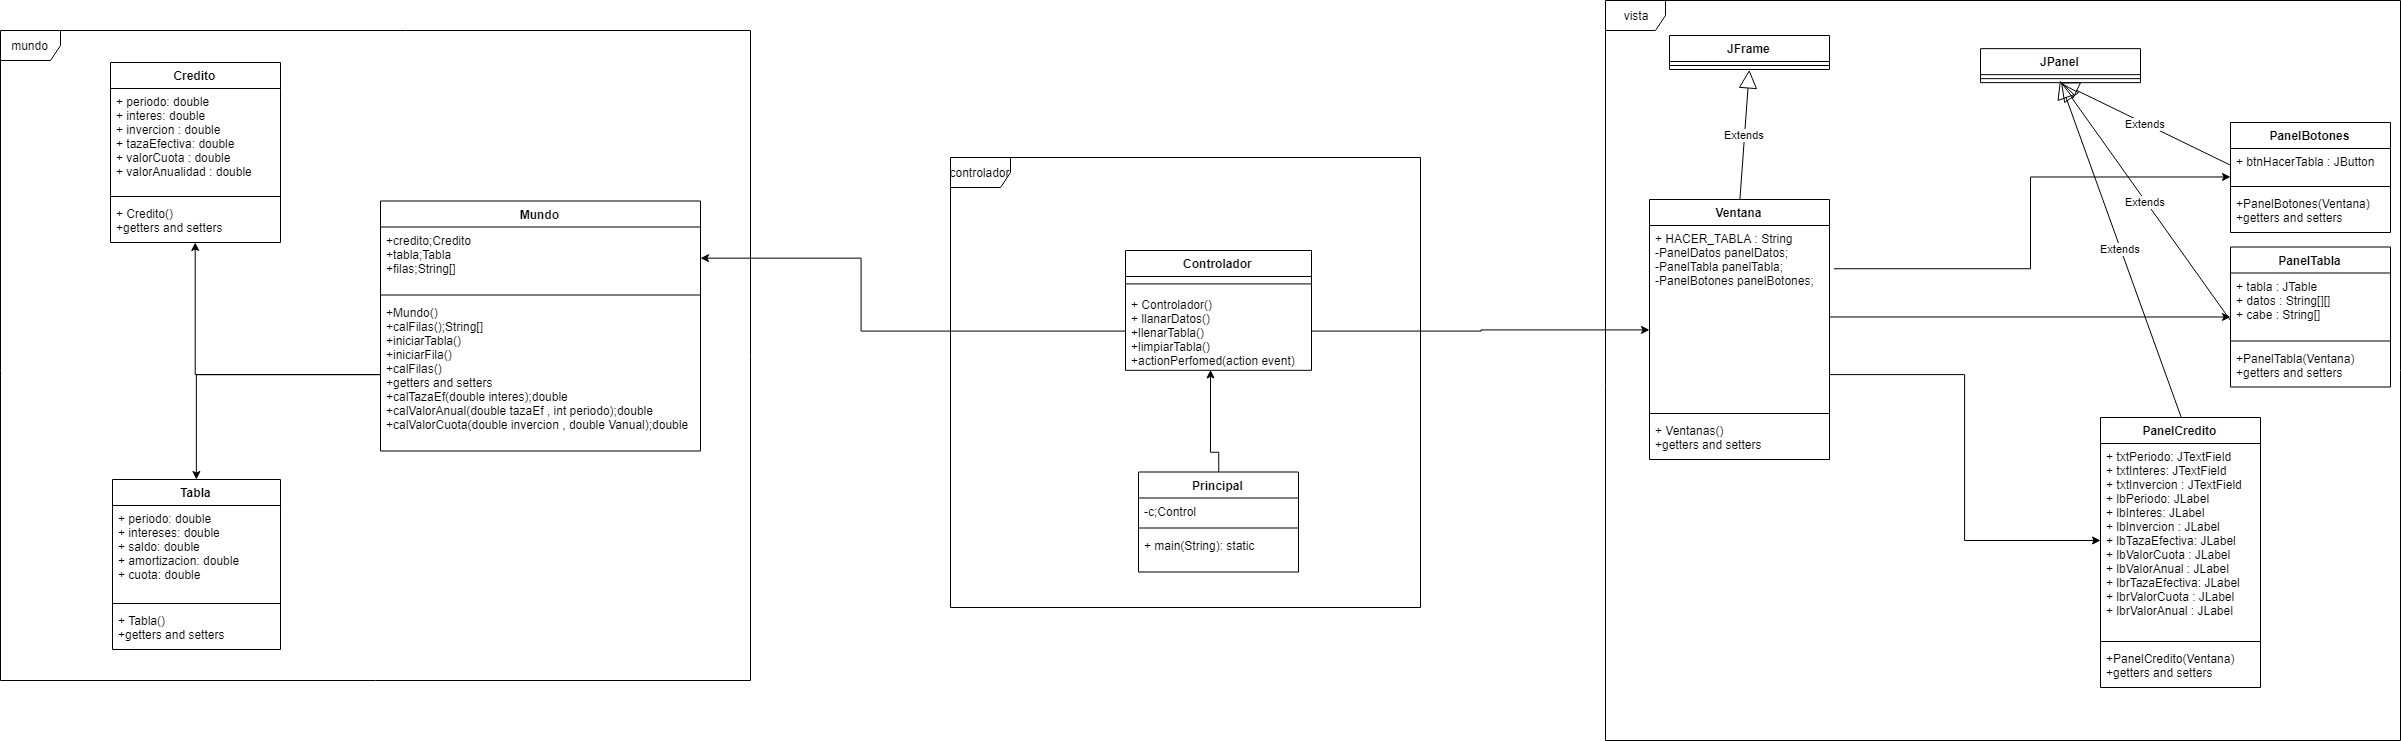

The diagram above was exported from draw.io. Its source (the exported page's mxGraphModel, read from the mxfile embedded in the PNG):
<mxGraphModel dx="2380" dy="569" grid="1" gridSize="10" guides="1" tooltips="1" connect="1" arrows="1" fold="1" page="1" pageScale="1" pageWidth="827" pageHeight="1169" math="0" shadow="0">
  <root>
    <mxCell id="0" />
    <mxCell id="1" parent="0" />
    <mxCell id="IltEmgYXyLarrI0eU8z4-12" value="" style="group" parent="1" vertex="1" connectable="0">
      <mxGeometry x="20" y="20.5" width="845" height="730.5" as="geometry" />
    </mxCell>
    <mxCell id="EeuziFzgYhfqa_nTiLan-36" value="controlador" style="shape=umlFrame;whiteSpace=wrap;html=1;" parent="IltEmgYXyLarrI0eU8z4-12" vertex="1">
      <mxGeometry x="180" y="147.5" width="470" height="450" as="geometry" />
    </mxCell>
    <mxCell id="IltEmgYXyLarrI0eU8z4-26" value="Controlador" style="swimlane;fontStyle=1;align=center;verticalAlign=top;childLayout=stackLayout;horizontal=1;startSize=26;horizontalStack=0;resizeParent=1;resizeParentMax=0;resizeLast=0;collapsible=1;marginBottom=0;" parent="IltEmgYXyLarrI0eU8z4-12" vertex="1">
      <mxGeometry x="355" y="240.5" width="186" height="119.81739130434782" as="geometry" />
    </mxCell>
    <mxCell id="IltEmgYXyLarrI0eU8z4-28" value="" style="line;strokeWidth=1;fillColor=none;align=left;verticalAlign=middle;spacingTop=-1;spacingLeft=3;spacingRight=3;rotatable=0;labelPosition=right;points=[];portConstraint=eastwest;" parent="IltEmgYXyLarrI0eU8z4-26" vertex="1">
      <mxGeometry y="26" width="186" height="14.817391304347826" as="geometry" />
    </mxCell>
    <mxCell id="IltEmgYXyLarrI0eU8z4-29" value="+ Controlador()&#10;+ llanarDatos()&#10;+llenarTabla()&#10;+limpiarTabla()&#10;+actionPerfomed(action event)&#10;" style="text;strokeColor=none;fillColor=none;align=left;verticalAlign=top;spacingLeft=4;spacingRight=4;overflow=hidden;rotatable=0;points=[[0,0.5],[1,0.5]];portConstraint=eastwest;" parent="IltEmgYXyLarrI0eU8z4-26" vertex="1">
      <mxGeometry y="40.81739130434782" width="186" height="79" as="geometry" />
    </mxCell>
    <mxCell id="EeuziFzgYhfqa_nTiLan-46" style="edgeStyle=orthogonalEdgeStyle;rounded=0;orthogonalLoop=1;jettySize=auto;html=1;entryX=0.553;entryY=0.471;entryDx=0;entryDy=0;entryPerimeter=0;" parent="IltEmgYXyLarrI0eU8z4-12" source="EeuziFzgYhfqa_nTiLan-42" target="EeuziFzgYhfqa_nTiLan-36" edge="1">
      <mxGeometry relative="1" as="geometry" />
    </mxCell>
    <mxCell id="EeuziFzgYhfqa_nTiLan-42" value="Principal" style="swimlane;fontStyle=1;align=center;verticalAlign=top;childLayout=stackLayout;horizontal=1;startSize=26;horizontalStack=0;resizeParent=1;resizeParentMax=0;resizeLast=0;collapsible=1;marginBottom=0;" parent="IltEmgYXyLarrI0eU8z4-12" vertex="1">
      <mxGeometry x="368" y="462" width="160" height="100" as="geometry" />
    </mxCell>
    <mxCell id="EeuziFzgYhfqa_nTiLan-43" value="-c;Control" style="text;strokeColor=none;fillColor=none;align=left;verticalAlign=top;spacingLeft=4;spacingRight=4;overflow=hidden;rotatable=0;points=[[0,0.5],[1,0.5]];portConstraint=eastwest;" parent="EeuziFzgYhfqa_nTiLan-42" vertex="1">
      <mxGeometry y="26" width="160" height="26" as="geometry" />
    </mxCell>
    <mxCell id="EeuziFzgYhfqa_nTiLan-44" value="" style="line;strokeWidth=1;fillColor=none;align=left;verticalAlign=middle;spacingTop=-1;spacingLeft=3;spacingRight=3;rotatable=0;labelPosition=right;points=[];portConstraint=eastwest;" parent="EeuziFzgYhfqa_nTiLan-42" vertex="1">
      <mxGeometry y="52" width="160" height="8" as="geometry" />
    </mxCell>
    <mxCell id="EeuziFzgYhfqa_nTiLan-45" value="+ main(String): static&#10;" style="text;strokeColor=none;fillColor=none;align=left;verticalAlign=top;spacingLeft=4;spacingRight=4;overflow=hidden;rotatable=0;points=[[0,0.5],[1,0.5]];portConstraint=eastwest;" parent="EeuziFzgYhfqa_nTiLan-42" vertex="1">
      <mxGeometry y="60" width="160" height="40" as="geometry" />
    </mxCell>
    <mxCell id="EeuziFzgYhfqa_nTiLan-50" value="vista" style="shape=umlFrame;whiteSpace=wrap;html=1;" parent="1" vertex="1">
      <mxGeometry x="855" y="11" width="795" height="740" as="geometry" />
    </mxCell>
    <mxCell id="EeuziFzgYhfqa_nTiLan-34" value="mundo" style="shape=umlFrame;whiteSpace=wrap;html=1;" parent="1" vertex="1">
      <mxGeometry x="-750" y="41" width="750" height="650" as="geometry" />
    </mxCell>
    <mxCell id="IltEmgYXyLarrI0eU8z4-15" value="Ventana" style="swimlane;fontStyle=1;align=center;verticalAlign=top;childLayout=stackLayout;horizontal=1;startSize=26;horizontalStack=0;resizeParent=1;resizeParentMax=0;resizeLast=0;collapsible=1;marginBottom=0;" parent="1" vertex="1">
      <mxGeometry x="899" y="210" width="180" height="260" as="geometry" />
    </mxCell>
    <mxCell id="IltEmgYXyLarrI0eU8z4-16" value="+ HACER_TABLA : String&#10;-PanelDatos panelDatos;&#10;-PanelTabla panelTabla;&#10;-PanelBotones panelBotones;" style="text;strokeColor=none;fillColor=none;align=left;verticalAlign=top;spacingLeft=4;spacingRight=4;overflow=hidden;rotatable=0;points=[[0,0.5],[1,0.5]];portConstraint=eastwest;" parent="IltEmgYXyLarrI0eU8z4-15" vertex="1">
      <mxGeometry y="26" width="180" height="184" as="geometry" />
    </mxCell>
    <mxCell id="IltEmgYXyLarrI0eU8z4-17" value="" style="line;strokeWidth=1;fillColor=none;align=left;verticalAlign=middle;spacingTop=-1;spacingLeft=3;spacingRight=3;rotatable=0;labelPosition=right;points=[];portConstraint=eastwest;" parent="IltEmgYXyLarrI0eU8z4-15" vertex="1">
      <mxGeometry y="210" width="180" height="8" as="geometry" />
    </mxCell>
    <mxCell id="IltEmgYXyLarrI0eU8z4-18" value="+ Ventanas()&#10;+getters and setters&#10;" style="text;strokeColor=none;fillColor=none;align=left;verticalAlign=top;spacingLeft=4;spacingRight=4;overflow=hidden;rotatable=0;points=[[0,0.5],[1,0.5]];portConstraint=eastwest;" parent="IltEmgYXyLarrI0eU8z4-15" vertex="1">
      <mxGeometry y="218" width="180" height="42" as="geometry" />
    </mxCell>
    <mxCell id="IltEmgYXyLarrI0eU8z4-31" value="PanelBotones" style="swimlane;fontStyle=1;align=center;verticalAlign=top;childLayout=stackLayout;horizontal=1;startSize=26;horizontalStack=0;resizeParent=1;resizeParentMax=0;resizeLast=0;collapsible=1;marginBottom=0;" parent="1" vertex="1">
      <mxGeometry x="1480" y="133" width="160" height="110" as="geometry" />
    </mxCell>
    <mxCell id="IltEmgYXyLarrI0eU8z4-43" value="+ btnHacerTabla : JButton&#10;" style="text;strokeColor=none;fillColor=none;align=left;verticalAlign=top;spacingLeft=4;spacingRight=4;overflow=hidden;rotatable=0;points=[[0,0.5],[1,0.5]];portConstraint=eastwest;" parent="IltEmgYXyLarrI0eU8z4-31" vertex="1">
      <mxGeometry y="26" width="160" height="34" as="geometry" />
    </mxCell>
    <mxCell id="IltEmgYXyLarrI0eU8z4-33" value="" style="line;strokeWidth=1;fillColor=none;align=left;verticalAlign=middle;spacingTop=-1;spacingLeft=3;spacingRight=3;rotatable=0;labelPosition=right;points=[];portConstraint=eastwest;" parent="IltEmgYXyLarrI0eU8z4-31" vertex="1">
      <mxGeometry y="60" width="160" height="8" as="geometry" />
    </mxCell>
    <mxCell id="IltEmgYXyLarrI0eU8z4-34" value="+PanelBotones(Ventana)&#10;+getters and setters&#10;" style="text;strokeColor=none;fillColor=none;align=left;verticalAlign=top;spacingLeft=4;spacingRight=4;overflow=hidden;rotatable=0;points=[[0,0.5],[1,0.5]];portConstraint=eastwest;" parent="IltEmgYXyLarrI0eU8z4-31" vertex="1">
      <mxGeometry y="68" width="160" height="42" as="geometry" />
    </mxCell>
    <mxCell id="IltEmgYXyLarrI0eU8z4-35" value="PanelTabla" style="swimlane;fontStyle=1;align=center;verticalAlign=top;childLayout=stackLayout;horizontal=1;startSize=26;horizontalStack=0;resizeParent=1;resizeParentMax=0;resizeLast=0;collapsible=1;marginBottom=0;" parent="1" vertex="1">
      <mxGeometry x="1480" y="257.5" width="160" height="140" as="geometry" />
    </mxCell>
    <mxCell id="IltEmgYXyLarrI0eU8z4-36" value="+ tabla : JTable&#10;+ datos : String[][]&#10;+ cabe : String[]" style="text;strokeColor=none;fillColor=none;align=left;verticalAlign=top;spacingLeft=4;spacingRight=4;overflow=hidden;rotatable=0;points=[[0,0.5],[1,0.5]];portConstraint=eastwest;" parent="IltEmgYXyLarrI0eU8z4-35" vertex="1">
      <mxGeometry y="26" width="160" height="64" as="geometry" />
    </mxCell>
    <mxCell id="IltEmgYXyLarrI0eU8z4-37" value="" style="line;strokeWidth=1;fillColor=none;align=left;verticalAlign=middle;spacingTop=-1;spacingLeft=3;spacingRight=3;rotatable=0;labelPosition=right;points=[];portConstraint=eastwest;" parent="IltEmgYXyLarrI0eU8z4-35" vertex="1">
      <mxGeometry y="90" width="160" height="8" as="geometry" />
    </mxCell>
    <mxCell id="IltEmgYXyLarrI0eU8z4-38" value="+PanelTabla(Ventana)&#10;+getters and setters&#10;" style="text;strokeColor=none;fillColor=none;align=left;verticalAlign=top;spacingLeft=4;spacingRight=4;overflow=hidden;rotatable=0;points=[[0,0.5],[1,0.5]];portConstraint=eastwest;" parent="IltEmgYXyLarrI0eU8z4-35" vertex="1">
      <mxGeometry y="98" width="160" height="42" as="geometry" />
    </mxCell>
    <mxCell id="IltEmgYXyLarrI0eU8z4-39" value="PanelCredito" style="swimlane;fontStyle=1;align=center;verticalAlign=top;childLayout=stackLayout;horizontal=1;startSize=26;horizontalStack=0;resizeParent=1;resizeParentMax=0;resizeLast=0;collapsible=1;marginBottom=0;" parent="1" vertex="1">
      <mxGeometry x="1350" y="428" width="160" height="270" as="geometry" />
    </mxCell>
    <mxCell id="IltEmgYXyLarrI0eU8z4-40" value="+ txtPeriodo: JTextField&#10;+ txtInteres: JTextField&#10;+ txtInvercion : JTextField&#10;+ lbPeriodo: JLabel&#10;+ lbInteres: JLabel&#10;+ lbInvercion : JLabel&#10;+ lbTazaEfectiva: JLabel&#10;+ lbValorCuota : JLabel&#10;+ lbValorAnual : JLabel&#10;+ lbrTazaEfectiva: JLabel&#10;+ lbrValorCuota : JLabel&#10;+ lbrValorAnual : JLabel&#10;" style="text;strokeColor=none;fillColor=none;align=left;verticalAlign=top;spacingLeft=4;spacingRight=4;overflow=hidden;rotatable=0;points=[[0,0.5],[1,0.5]];portConstraint=eastwest;" parent="IltEmgYXyLarrI0eU8z4-39" vertex="1">
      <mxGeometry y="26" width="160" height="194" as="geometry" />
    </mxCell>
    <mxCell id="IltEmgYXyLarrI0eU8z4-41" value="" style="line;strokeWidth=1;fillColor=none;align=left;verticalAlign=middle;spacingTop=-1;spacingLeft=3;spacingRight=3;rotatable=0;labelPosition=right;points=[];portConstraint=eastwest;" parent="IltEmgYXyLarrI0eU8z4-39" vertex="1">
      <mxGeometry y="220" width="160" height="8" as="geometry" />
    </mxCell>
    <mxCell id="IltEmgYXyLarrI0eU8z4-42" value="+PanelCredito(Ventana)&#10;+getters and setters&#10;" style="text;strokeColor=none;fillColor=none;align=left;verticalAlign=top;spacingLeft=4;spacingRight=4;overflow=hidden;rotatable=0;points=[[0,0.5],[1,0.5]];portConstraint=eastwest;" parent="IltEmgYXyLarrI0eU8z4-39" vertex="1">
      <mxGeometry y="228" width="160" height="42" as="geometry" />
    </mxCell>
    <mxCell id="u1lhkt2vEf_jw6KOCN6D-11" value="Credito" style="swimlane;fontStyle=1;align=center;verticalAlign=top;childLayout=stackLayout;horizontal=1;startSize=26;horizontalStack=0;resizeParent=1;resizeParentMax=0;resizeLast=0;collapsible=1;marginBottom=0;" parent="1" vertex="1">
      <mxGeometry x="-640" y="73" width="170" height="180" as="geometry" />
    </mxCell>
    <mxCell id="u1lhkt2vEf_jw6KOCN6D-12" value="+ periodo: double&#10;+ interes: double&#10;+ invercion : double&#10;+ tazaEfectiva: double&#10;+ valorCuota : double&#10;+ valorAnualidad : double&#10;&#10;" style="text;strokeColor=none;fillColor=none;align=left;verticalAlign=top;spacingLeft=4;spacingRight=4;overflow=hidden;rotatable=0;points=[[0,0.5],[1,0.5]];portConstraint=eastwest;" parent="u1lhkt2vEf_jw6KOCN6D-11" vertex="1">
      <mxGeometry y="26" width="170" height="104" as="geometry" />
    </mxCell>
    <mxCell id="u1lhkt2vEf_jw6KOCN6D-13" value="" style="line;strokeWidth=1;fillColor=none;align=left;verticalAlign=middle;spacingTop=-1;spacingLeft=3;spacingRight=3;rotatable=0;labelPosition=right;points=[];portConstraint=eastwest;" parent="u1lhkt2vEf_jw6KOCN6D-11" vertex="1">
      <mxGeometry y="130" width="170" height="8" as="geometry" />
    </mxCell>
    <mxCell id="u1lhkt2vEf_jw6KOCN6D-14" value="+ Credito()&#10;+getters and setters&#10;&#10;" style="text;strokeColor=none;fillColor=none;align=left;verticalAlign=top;spacingLeft=4;spacingRight=4;overflow=hidden;rotatable=0;points=[[0,0.5],[1,0.5]];portConstraint=eastwest;" parent="u1lhkt2vEf_jw6KOCN6D-11" vertex="1">
      <mxGeometry y="138" width="170" height="42" as="geometry" />
    </mxCell>
    <mxCell id="EeuziFzgYhfqa_nTiLan-1" value="Tabla" style="swimlane;fontStyle=1;align=center;verticalAlign=top;childLayout=stackLayout;horizontal=1;startSize=26;horizontalStack=0;resizeParent=1;resizeParentMax=0;resizeLast=0;collapsible=1;marginBottom=0;" parent="1" vertex="1">
      <mxGeometry x="-638" y="490" width="168" height="170" as="geometry" />
    </mxCell>
    <mxCell id="EeuziFzgYhfqa_nTiLan-2" value="+ periodo: double&#10;+ intereses: double&#10;+ saldo: double&#10;+ amortizacion: double&#10;+ cuota: double&#10;" style="text;strokeColor=none;fillColor=none;align=left;verticalAlign=top;spacingLeft=4;spacingRight=4;overflow=hidden;rotatable=0;points=[[0,0.5],[1,0.5]];portConstraint=eastwest;" parent="EeuziFzgYhfqa_nTiLan-1" vertex="1">
      <mxGeometry y="26" width="168" height="94" as="geometry" />
    </mxCell>
    <mxCell id="EeuziFzgYhfqa_nTiLan-3" value="" style="line;strokeWidth=1;fillColor=none;align=left;verticalAlign=middle;spacingTop=-1;spacingLeft=3;spacingRight=3;rotatable=0;labelPosition=right;points=[];portConstraint=eastwest;" parent="EeuziFzgYhfqa_nTiLan-1" vertex="1">
      <mxGeometry y="120" width="168" height="8" as="geometry" />
    </mxCell>
    <mxCell id="EeuziFzgYhfqa_nTiLan-4" value="+ Tabla()&#10;+getters and setters&#10;&#10;" style="text;strokeColor=none;fillColor=none;align=left;verticalAlign=top;spacingLeft=4;spacingRight=4;overflow=hidden;rotatable=0;points=[[0,0.5],[1,0.5]];portConstraint=eastwest;" parent="EeuziFzgYhfqa_nTiLan-1" vertex="1">
      <mxGeometry y="128" width="168" height="42" as="geometry" />
    </mxCell>
    <mxCell id="EeuziFzgYhfqa_nTiLan-9" value="Mundo" style="swimlane;fontStyle=1;align=center;verticalAlign=top;childLayout=stackLayout;horizontal=1;startSize=26;horizontalStack=0;resizeParent=1;resizeParentMax=0;resizeLast=0;collapsible=1;marginBottom=0;" parent="1" vertex="1">
      <mxGeometry x="-370" y="211.5" width="320" height="250" as="geometry" />
    </mxCell>
    <mxCell id="EeuziFzgYhfqa_nTiLan-10" value="+credito;Credito&#10;+tabla;Tabla&#10;+filas;String[]" style="text;strokeColor=none;fillColor=none;align=left;verticalAlign=top;spacingLeft=4;spacingRight=4;overflow=hidden;rotatable=0;points=[[0,0.5],[1,0.5]];portConstraint=eastwest;" parent="EeuziFzgYhfqa_nTiLan-9" vertex="1">
      <mxGeometry y="26" width="320" height="64" as="geometry" />
    </mxCell>
    <mxCell id="EeuziFzgYhfqa_nTiLan-11" value="" style="line;strokeWidth=1;fillColor=none;align=left;verticalAlign=middle;spacingTop=-1;spacingLeft=3;spacingRight=3;rotatable=0;labelPosition=right;points=[];portConstraint=eastwest;" parent="EeuziFzgYhfqa_nTiLan-9" vertex="1">
      <mxGeometry y="90" width="320" height="8" as="geometry" />
    </mxCell>
    <mxCell id="EeuziFzgYhfqa_nTiLan-12" value="+Mundo()&#10;+calFilas();String[]&#10;+iniciarTabla()&#10;+iniciarFila()&#10;+calFilas()&#10;+getters and setters&#10;+calTazaEf(double interes);double&#10;+calValorAnual(double tazaEf , int periodo);double&#10;+calValorCuota(double invercion , double Vanual);double&#10;&#10;&#10;" style="text;strokeColor=none;fillColor=none;align=left;verticalAlign=top;spacingLeft=4;spacingRight=4;overflow=hidden;rotatable=0;points=[[0,0.5],[1,0.5]];portConstraint=eastwest;" parent="EeuziFzgYhfqa_nTiLan-9" vertex="1">
      <mxGeometry y="98" width="320" height="152" as="geometry" />
    </mxCell>
    <mxCell id="EeuziFzgYhfqa_nTiLan-19" value="JPanel" style="swimlane;fontStyle=1;align=center;verticalAlign=top;childLayout=stackLayout;horizontal=1;startSize=26;horizontalStack=0;resizeParent=1;resizeParentMax=0;resizeLast=0;collapsible=1;marginBottom=0;" parent="1" vertex="1">
      <mxGeometry x="1230" y="59.14705882352939" width="160" height="34" as="geometry" />
    </mxCell>
    <mxCell id="EeuziFzgYhfqa_nTiLan-21" value="" style="line;strokeWidth=1;fillColor=none;align=left;verticalAlign=middle;spacingTop=-1;spacingLeft=3;spacingRight=3;rotatable=0;labelPosition=right;points=[];portConstraint=eastwest;" parent="EeuziFzgYhfqa_nTiLan-19" vertex="1">
      <mxGeometry y="26" width="160" height="8" as="geometry" />
    </mxCell>
    <mxCell id="EeuziFzgYhfqa_nTiLan-24" value="JFrame" style="swimlane;fontStyle=1;align=center;verticalAlign=top;childLayout=stackLayout;horizontal=1;startSize=26;horizontalStack=0;resizeParent=1;resizeParentMax=0;resizeLast=0;collapsible=1;marginBottom=0;" parent="1" vertex="1">
      <mxGeometry x="919" y="46" width="160" height="34" as="geometry" />
    </mxCell>
    <mxCell id="EeuziFzgYhfqa_nTiLan-26" value="" style="line;strokeWidth=1;fillColor=none;align=left;verticalAlign=middle;spacingTop=-1;spacingLeft=3;spacingRight=3;rotatable=0;labelPosition=right;points=[];portConstraint=eastwest;" parent="EeuziFzgYhfqa_nTiLan-24" vertex="1">
      <mxGeometry y="26" width="160" height="8" as="geometry" />
    </mxCell>
    <mxCell id="EeuziFzgYhfqa_nTiLan-29" value="Extends" style="endArrow=block;endSize=16;endFill=0;html=1;exitX=0.5;exitY=0;exitDx=0;exitDy=0;entryX=0.5;entryY=1;entryDx=0;entryDy=0;" parent="1" source="IltEmgYXyLarrI0eU8z4-15" target="EeuziFzgYhfqa_nTiLan-24" edge="1">
      <mxGeometry width="160" relative="1" as="geometry">
        <mxPoint x="910" y="160" as="sourcePoint" />
        <mxPoint x="1070" y="160" as="targetPoint" />
      </mxGeometry>
    </mxCell>
    <mxCell id="EeuziFzgYhfqa_nTiLan-30" value="Extends" style="endArrow=block;endSize=16;endFill=0;html=1;exitX=0;exitY=0.5;exitDx=0;exitDy=0;" parent="1" source="IltEmgYXyLarrI0eU8z4-43" edge="1">
      <mxGeometry width="160" relative="1" as="geometry">
        <mxPoint x="1480" y="120" as="sourcePoint" />
        <mxPoint x="1310" y="93" as="targetPoint" />
      </mxGeometry>
    </mxCell>
    <mxCell id="EeuziFzgYhfqa_nTiLan-31" value="Extends" style="endArrow=block;endSize=16;endFill=0;html=1;exitX=0.002;exitY=0.75;exitDx=0;exitDy=0;exitPerimeter=0;entryX=0.5;entryY=1;entryDx=0;entryDy=0;" parent="1" source="IltEmgYXyLarrI0eU8z4-36" target="EeuziFzgYhfqa_nTiLan-19" edge="1">
      <mxGeometry width="160" relative="1" as="geometry">
        <mxPoint x="1490.294117647059" y="186.23529411764707" as="sourcePoint" />
        <mxPoint x="1300" y="110" as="targetPoint" />
      </mxGeometry>
    </mxCell>
    <mxCell id="EeuziFzgYhfqa_nTiLan-33" value="Extends" style="endArrow=block;endSize=16;endFill=0;html=1;exitX=0.5;exitY=0;exitDx=0;exitDy=0;entryX=0.498;entryY=0.798;entryDx=0;entryDy=0;entryPerimeter=0;" parent="1" source="IltEmgYXyLarrI0eU8z4-39" target="EeuziFzgYhfqa_nTiLan-21" edge="1">
      <mxGeometry width="160" relative="1" as="geometry">
        <mxPoint x="1500.294117647059" y="196.23529411764707" as="sourcePoint" />
        <mxPoint x="1329.7058823529414" y="112.70588235294122" as="targetPoint" />
      </mxGeometry>
    </mxCell>
    <mxCell id="EeuziFzgYhfqa_nTiLan-14" style="edgeStyle=orthogonalEdgeStyle;rounded=0;orthogonalLoop=1;jettySize=auto;html=1;exitX=0;exitY=0.5;exitDx=0;exitDy=0;" parent="1" source="EeuziFzgYhfqa_nTiLan-12" target="u1lhkt2vEf_jw6KOCN6D-11" edge="1">
      <mxGeometry relative="1" as="geometry" />
    </mxCell>
    <mxCell id="EeuziFzgYhfqa_nTiLan-15" style="edgeStyle=orthogonalEdgeStyle;rounded=0;orthogonalLoop=1;jettySize=auto;html=1;exitX=0;exitY=0.5;exitDx=0;exitDy=0;" parent="1" source="EeuziFzgYhfqa_nTiLan-12" target="EeuziFzgYhfqa_nTiLan-1" edge="1">
      <mxGeometry relative="1" as="geometry" />
    </mxCell>
    <mxCell id="EeuziFzgYhfqa_nTiLan-16" style="edgeStyle=orthogonalEdgeStyle;rounded=0;orthogonalLoop=1;jettySize=auto;html=1;exitX=0;exitY=0.5;exitDx=0;exitDy=0;" parent="1" source="IltEmgYXyLarrI0eU8z4-29" target="EeuziFzgYhfqa_nTiLan-10" edge="1">
      <mxGeometry relative="1" as="geometry">
        <Array as="points">
          <mxPoint x="110" y="341" />
          <mxPoint x="110" y="269" />
        </Array>
      </mxGeometry>
    </mxCell>
    <mxCell id="u1lhkt2vEf_jw6KOCN6D-22" style="edgeStyle=orthogonalEdgeStyle;rounded=0;orthogonalLoop=1;jettySize=auto;html=1;exitX=1;exitY=0.5;exitDx=0;exitDy=0;" parent="1" source="IltEmgYXyLarrI0eU8z4-29" target="IltEmgYXyLarrI0eU8z4-15" edge="1">
      <mxGeometry relative="1" as="geometry" />
    </mxCell>
    <mxCell id="EeuziFzgYhfqa_nTiLan-48" style="edgeStyle=orthogonalEdgeStyle;rounded=0;orthogonalLoop=1;jettySize=auto;html=1;exitX=0.998;exitY=0.812;exitDx=0;exitDy=0;exitPerimeter=0;" parent="1" source="IltEmgYXyLarrI0eU8z4-16" target="IltEmgYXyLarrI0eU8z4-40" edge="1">
      <mxGeometry relative="1" as="geometry" />
    </mxCell>
    <mxCell id="u1lhkt2vEf_jw6KOCN6D-5" style="edgeStyle=orthogonalEdgeStyle;rounded=0;orthogonalLoop=1;jettySize=auto;html=1;exitX=1;exitY=0.5;exitDx=0;exitDy=0;" parent="1" source="IltEmgYXyLarrI0eU8z4-16" target="IltEmgYXyLarrI0eU8z4-35" edge="1">
      <mxGeometry relative="1" as="geometry" />
    </mxCell>
    <mxCell id="EeuziFzgYhfqa_nTiLan-49" style="edgeStyle=orthogonalEdgeStyle;rounded=0;orthogonalLoop=1;jettySize=auto;html=1;exitX=1.022;exitY=0.238;exitDx=0;exitDy=0;exitPerimeter=0;" parent="1" source="IltEmgYXyLarrI0eU8z4-16" target="IltEmgYXyLarrI0eU8z4-31" edge="1">
      <mxGeometry relative="1" as="geometry" />
    </mxCell>
  </root>
</mxGraphModel>